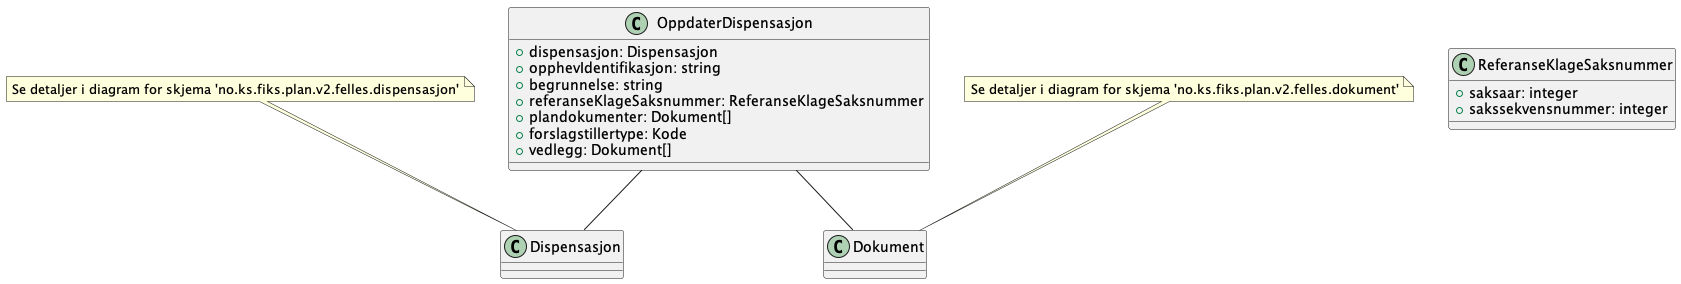

The diagram above was rendered by PlantUML. Its source (embedded in the PNG):
@startuml

class OppdaterDispensasjon {
    +dispensasjon: Dispensasjon
    +opphevIdentifikasjon: string
    +begrunnelse: string
    +referanseKlageSaksnummer: ReferanseKlageSaksnummer
    +plandokumenter: Dokument[]
    +forslagstillertype: Kode
    +vedlegg: Dokument[]
}

class ReferanseKlageSaksnummer {
    +saksaar: integer
    +sakssekvensnummer: integer
}

OppdaterDispensasjon -- Dispensasjon
OppdaterDispensasjon -- Dokument

note top of Dispensasjon : Se detaljer i diagram for skjema 'no.ks.fiks.plan.v2.felles.dispensasjon'
note top of Dokument : Se detaljer i diagram for skjema 'no.ks.fiks.plan.v2.felles.dokument'

@enduml